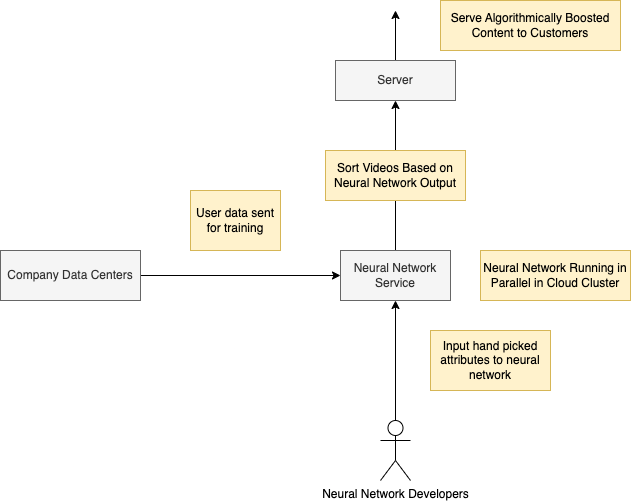

The diagram above was exported from draw.io. Its source (the exported page's mxGraphModel, read from the mxfile embedded in the PNG):
<mxGraphModel dx="954" dy="588" grid="1" gridSize="10" guides="1" tooltips="1" connect="1" arrows="1" fold="1" page="1" pageScale="1" pageWidth="850" pageHeight="1100" background="#ffffff" math="0" shadow="0">
  <root>
    <mxCell id="0" />
    <mxCell id="1" parent="0" />
    <mxCell id="Dji0Z3vBgQXDR8H_QF6d-12" style="edgeStyle=orthogonalEdgeStyle;rounded=0;orthogonalLoop=1;jettySize=auto;html=1;entryX=0.5;entryY=1;entryDx=0;entryDy=0;" edge="1" parent="1" source="Dji0Z3vBgQXDR8H_QF6d-1" target="Dji0Z3vBgQXDR8H_QF6d-11">
      <mxGeometry relative="1" as="geometry" />
    </mxCell>
    <mxCell id="Dji0Z3vBgQXDR8H_QF6d-1" value="Neural Network Service" style="text;html=1;strokeColor=#666666;fillColor=#f5f5f5;align=center;verticalAlign=middle;whiteSpace=wrap;rounded=0;fontColor=#333333;" vertex="1" parent="1">
      <mxGeometry x="470" y="250" width="110" height="50" as="geometry" />
    </mxCell>
    <mxCell id="Dji0Z3vBgQXDR8H_QF6d-3" style="edgeStyle=orthogonalEdgeStyle;rounded=0;orthogonalLoop=1;jettySize=auto;html=1;entryX=0;entryY=0.5;entryDx=0;entryDy=0;" edge="1" parent="1" source="Dji0Z3vBgQXDR8H_QF6d-2" target="Dji0Z3vBgQXDR8H_QF6d-1">
      <mxGeometry relative="1" as="geometry" />
    </mxCell>
    <mxCell id="Dji0Z3vBgQXDR8H_QF6d-2" value="Company Data Centers" style="text;html=1;strokeColor=#666666;fillColor=#f5f5f5;align=center;verticalAlign=middle;whiteSpace=wrap;rounded=0;fontColor=#333333;" vertex="1" parent="1">
      <mxGeometry x="130" y="250" width="140" height="50" as="geometry" />
    </mxCell>
    <mxCell id="Dji0Z3vBgQXDR8H_QF6d-5" value="User data sent for training" style="text;html=1;strokeColor=#d6b656;fillColor=#fff2cc;align=center;verticalAlign=middle;whiteSpace=wrap;rounded=0;" vertex="1" parent="1">
      <mxGeometry x="320" y="190" width="90" height="60" as="geometry" />
    </mxCell>
    <mxCell id="Dji0Z3vBgQXDR8H_QF6d-9" style="edgeStyle=orthogonalEdgeStyle;rounded=0;orthogonalLoop=1;jettySize=auto;html=1;entryX=0.5;entryY=1;entryDx=0;entryDy=0;" edge="1" parent="1" source="Dji0Z3vBgQXDR8H_QF6d-6" target="Dji0Z3vBgQXDR8H_QF6d-1">
      <mxGeometry relative="1" as="geometry" />
    </mxCell>
    <mxCell id="Dji0Z3vBgQXDR8H_QF6d-6" value="Neural Network Developers" style="shape=umlActor;verticalLabelPosition=bottom;verticalAlign=top;html=1;outlineConnect=0;" vertex="1" parent="1">
      <mxGeometry x="510" y="420" width="30" height="60" as="geometry" />
    </mxCell>
    <mxCell id="Dji0Z3vBgQXDR8H_QF6d-10" value="Input hand picked attributes to neural network" style="text;html=1;strokeColor=#d6b656;fillColor=#fff2cc;align=center;verticalAlign=middle;whiteSpace=wrap;rounded=0;" vertex="1" parent="1">
      <mxGeometry x="560" y="330" width="120" height="60" as="geometry" />
    </mxCell>
    <mxCell id="Dji0Z3vBgQXDR8H_QF6d-20" style="edgeStyle=orthogonalEdgeStyle;rounded=0;orthogonalLoop=1;jettySize=auto;html=1;" edge="1" parent="1" source="Dji0Z3vBgQXDR8H_QF6d-11">
      <mxGeometry relative="1" as="geometry">
        <mxPoint x="525" y="10" as="targetPoint" />
      </mxGeometry>
    </mxCell>
    <mxCell id="Dji0Z3vBgQXDR8H_QF6d-11" value="Server" style="text;html=1;strokeColor=#666666;fillColor=#f5f5f5;align=center;verticalAlign=middle;whiteSpace=wrap;rounded=0;fontColor=#333333;" vertex="1" parent="1">
      <mxGeometry x="465" y="60" width="120" height="40" as="geometry" />
    </mxCell>
    <mxCell id="Dji0Z3vBgQXDR8H_QF6d-18" value="Sort Videos Based on Neural Network Output" style="text;html=1;strokeColor=#d6b656;fillColor=#fff2cc;align=center;verticalAlign=middle;whiteSpace=wrap;rounded=0;" vertex="1" parent="1">
      <mxGeometry x="455" y="150" width="140" height="50" as="geometry" />
    </mxCell>
    <mxCell id="Dji0Z3vBgQXDR8H_QF6d-19" value="Neural Network Running in Parallel in Cloud Cluster" style="text;html=1;strokeColor=#d6b656;fillColor=#fff2cc;align=center;verticalAlign=middle;whiteSpace=wrap;rounded=0;" vertex="1" parent="1">
      <mxGeometry x="610" y="250" width="150" height="50" as="geometry" />
    </mxCell>
    <mxCell id="Dji0Z3vBgQXDR8H_QF6d-21" value="Serve Algorithmically Boosted Content to Customers" style="text;html=1;strokeColor=#d6b656;fillColor=#fff2cc;align=center;verticalAlign=middle;whiteSpace=wrap;rounded=0;" vertex="1" parent="1">
      <mxGeometry x="570" width="180" height="50" as="geometry" />
    </mxCell>
  </root>
</mxGraphModel>